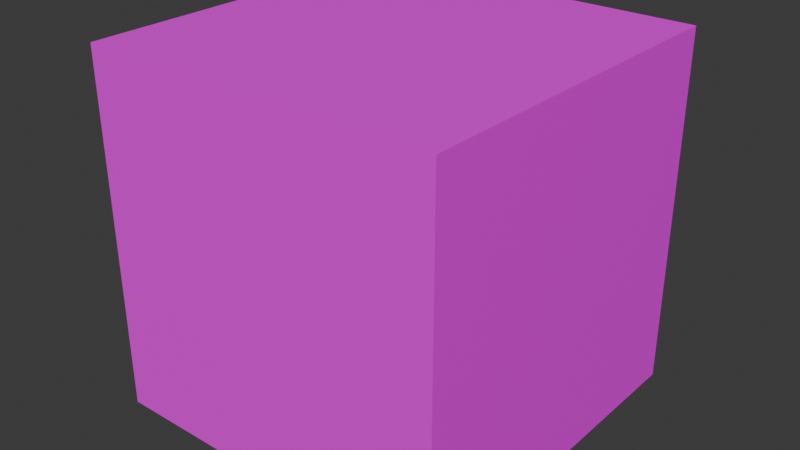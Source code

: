 # Source: minecraft.blend  (saved by Blender 4.2.66; exported with 4.5.12 LTS)
import bpy
from mathutils import Matrix  # noqa: F401  (used for matrix-valued properties, if any)

bpy.ops.wm.read_factory_settings(use_empty=True)
scene = bpy.context.scene
scene.name = 'Scene'

# ---- collections
col_collection = bpy.data.collections.new('Collection'); scene.collection.children.link(col_collection)

# ---- images (referenced by path relative to the original .blend; pixels are not part of the script)
import os
ASSET_DIR = os.environ.get("B2B_ASSET_DIR", "")  # directory of the original .blend (textures are referenced by path, not embedded)
HERE = os.path.dirname(os.path.abspath(__file__))  # packed textures are extracted next to this script under _unpacked/

def load_image(name, relpath, width, height, colorspace="sRGB"):
    """Load a texture the original file referenced (path relative to the .blend, or extracted next to this script)."""
    p = next((c for c in (os.path.join(HERE, relpath), os.path.join(ASSET_DIR, relpath)) if relpath and os.path.exists(c)), "")
    if p:
        img = bpy.data.images.load(p, check_existing=True)
        img.name = name
    else:  # same state as the original file: an image datablock whose file is absent (Cycles renders it pink)
        img = bpy.data.images.new(name, width, height)
        img.source = "FILE"
        img.filepath = "//" + (relpath or name)
    img.colorspace_settings.name = colorspace
    return img
img_dirt = load_image('dirt', 'textures/dirt.png', 1024, 1024, 'sRGB')

# ---- materials (node trees are filled in below, after node groups)
mat_material_001 = bpy.data.materials.new('Material.001')

# ---- material node trees
mat_material_001.use_nodes = True; mat_material_001.node_tree.nodes.clear()
_N = mat_material_001.node_tree.nodes; _L = mat_material_001.node_tree.links
n0 = _N.new('ShaderNodeBsdfPrincipled'); n0.name = 'Principled BSDF'; n0.location = (10, 300)
n1 = _N.new('ShaderNodeOutputMaterial'); n1.name = 'Material Output'; n1.location = (300, 300)
n2 = _N.new('ShaderNodeTexImage'); n2.name = 'Image Texture'; n2.location = (-280, 280)
n2.image = img_dirt
_L.new(n0.outputs[0], n1.inputs[0])
_L.new(n2.outputs[0], n0.inputs[0])
n1.is_active_output = True

# ---- world
world_world = bpy.data.worlds.new('World'); scene.world = world_world
world_world.use_nodes = True; world_world.node_tree.nodes.clear()
_N = world_world.node_tree.nodes; _L = world_world.node_tree.links
n0 = _N.new('ShaderNodeOutputWorld'); n0.name = 'World Output'; n0.location = (300, 300)
n1 = _N.new('ShaderNodeBackground'); n1.name = 'Background'; n1.location = (10, 300)
n1.inputs[0].default_value = (0.05088, 0.05088, 0.05088, 1.0)
_L.new(n1.outputs[0], n0.inputs[0])
n0.is_active_output = True
world_world.color = (0.05088, 0.05088, 0.05088)
world_world.sun_shadow_jitter_overblur = 0.0

# ---- meshes
me_cube_001 = bpy.data.meshes.new('Cube.001')
me_cube_001.from_pydata([(-1.0, -1.0, -1.0), (-1.0, -1.0, 1.0), (-1.0, 1.0, -1.0), (-1.0, 1.0, 1.0), (1.0, -1.0, -1.0), (1.0, -1.0, 1.0), (1.0, 1.0, -1.0), (1.0, 1.0, 1.0)], [], [(0, 1, 3, 2), (2, 3, 7, 6), (6, 7, 5, 4), (4, 5, 1, 0), (2, 6, 4, 0), (7, 3, 1, 5)])
_uv = me_cube_001.uv_layers.new(name='UVMap')
_uv.uv.foreach_set('vector', [0.375, 0.5023, 0.625, 0.5023, 0.625, 0.7523, 0.375, 0.7523, 0.375, 0.5011, 0.625, 0.5011, 0.625, 0.7511, 0.375, 0.7511, 0.375, 0.5, 0.625, 0.5, 0.625, 0.75, 0.375, 0.75, 0.375, 0.5, 0.625, 0.5, 0.625, 0.75, 0.375, 0.75, 0.625, 0.5, 0.875, 0.5, 0.875, 0.75, 0.625, 0.75, 0.625, 0.5, 0.875, 0.5, 0.875, 0.75, 0.625, 0.75])
me_cube_001.materials.append(mat_material_001)
me_cube_001.update()

# ---- objects
ob_dirt = bpy.data.objects.new('Dirt', me_cube_001)

# ---- transforms, parenting, visibility, modifiers, constraints
ob_dirt.location = (0.0, 0.0, 0.0)

# ---- collection membership
col_collection.objects.link(ob_dirt)

# ---- scene / render settings (as saved in the file)
scene.frame_start = 1; scene.frame_end = 250; scene.frame_set(1)
scene.render.engine = 'BLENDER_EEVEE_NEXT'
bpy.context.view_layer.update()

# ---- added for rendering (the .blend has no active camera and no usable light): camera, sun
cam_auto = bpy.data.cameras.new('AutoCamera')
cam_auto.lens = 50.0
cam_auto.sensor_width = 36.0
cam_auto.clip_end = 1000.0
ob_auto_camera = bpy.data.objects.new('AutoCamera', cam_auto)
scene.collection.objects.link(ob_auto_camera)
ob_auto_camera.location = (3.20507, -3.84609, 2.56406)
ob_auto_camera.rotation_euler = (1.09748, -7.21219e-08, 0.694738)
scene.camera = ob_auto_camera
light_auto_sun = bpy.data.lights.new('AutoSun', 'SUN')
light_auto_sun.energy = 3.0
light_auto_sun.angle = 0.0523599
ob_auto_sun = bpy.data.objects.new('AutoSun', light_auto_sun)
scene.collection.objects.link(ob_auto_sun)
ob_auto_sun.rotation_euler = (0.872665, 0.174533, 0.523599)
bpy.context.view_layer.update()
